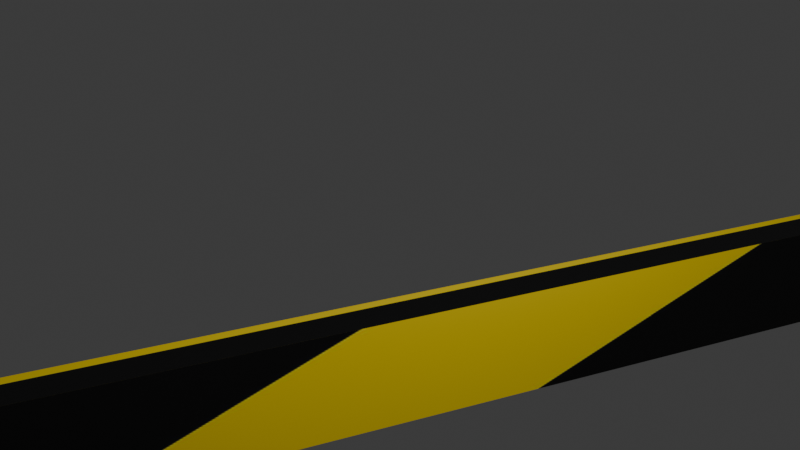 # Source: SafetyTape.blend  (saved by Blender 5.1.30; exported with 4.5.12 LTS)
import bpy
from mathutils import Matrix  # noqa: F401  (used for matrix-valued properties, if any)

bpy.ops.wm.read_factory_settings(use_empty=True)
scene = bpy.context.scene
scene.name = 'Scene'

# ---- collections
col_collection = bpy.data.collections.new('Collection'); scene.collection.children.link(col_collection)
col_safetytape = bpy.data.collections.new('SafetyTape'); scene.collection.children.link(col_safetytape)

# ---- images (referenced by path relative to the original .blend; pixels are not part of the script)
import os
ASSET_DIR = os.environ.get("B2B_ASSET_DIR", "")  # directory of the original .blend (textures are referenced by path, not embedded)
HERE = os.path.dirname(os.path.abspath(__file__))  # packed textures are extracted next to this script under _unpacked/

def load_image(name, relpath, width, height, colorspace="sRGB"):
    """Load a texture the original file referenced (path relative to the .blend, or extracted next to this script)."""
    p = next((c for c in (os.path.join(HERE, relpath), os.path.join(ASSET_DIR, relpath)) if relpath and os.path.exists(c)), "")
    if p:
        img = bpy.data.images.load(p, check_existing=True)
        img.name = name
    else:  # same state as the original file: an image datablock whose file is absent (Cycles renders it pink)
        img = bpy.data.images.new(name, width, height)
        img.source = "FILE"
        img.filepath = "//" + (relpath or name)
    img.colorspace_settings.name = colorspace
    return img
img_safetytape_texturemod_png = load_image('SafetyTape_TextureMod.png', '_unpacked/SafetyTape_TextureMod.0d28649f.png', 960, 320, 'sRGB')

# ---- materials (node trees are filled in below, after node groups)
mat_material_002 = bpy.data.materials.new('Material.002')

# ---- material node trees
mat_material_002.use_nodes = True; mat_material_002.node_tree.nodes.clear()
_N = mat_material_002.node_tree.nodes; _L = mat_material_002.node_tree.links
n0 = _N.new('ShaderNodeBsdfPrincipled'); n0.name = 'Principled BSDF'; n0.location = (-200, 100)
n1 = _N.new('ShaderNodeOutputMaterial'); n1.name = 'Material Output'; n1.location = (200, 100)
n2 = _N.new('ShaderNodeTexImage'); n2.name = 'Image Texture'; n2.location = (-542, 50)
n2.image = img_safetytape_texturemod_png
_L.new(n0.outputs[0], n1.inputs[0])
_L.new(n2.outputs[0], n0.inputs[0])
n1.is_active_output = True

# ---- world
world_world = bpy.data.worlds.new('World'); scene.world = world_world
world_world.use_nodes = True; world_world.node_tree.nodes.clear()
_N = world_world.node_tree.nodes; _L = world_world.node_tree.links
n0 = _N.new('ShaderNodeOutputWorld'); n0.name = 'World Output'; n0.location = (200, 100)
n1 = _N.new('ShaderNodeBackground'); n1.name = 'Background'; n1.location = (-200, 100)
n1.inputs[0].default_value = (0.05088, 0.05088, 0.05088, 1.0)
_L.new(n1.outputs[0], n0.inputs[0])
n0.is_active_output = True
world_world.color = (0.05088, 0.05088, 0.05088)
world_world.sun_shadow_jitter_overblur = 0.0

# ---- cameras
cam_camera = bpy.data.cameras.new('Camera')
cam_camera.clip_end = 100.0
cam_camera.ortho_scale = 7.314

# ---- lights
light_light = bpy.data.lights.new('Light', 'POINT')
light_light.energy = 1000.0
light_light.shadow_soft_size = 0.1

# ---- meshes
me_cube = bpy.data.meshes.new('Cube')
me_cube.from_pydata([(-1.0, -1.0, -1.0), (-1.0, -1.0, 1.0), (-1.0, 1.0, -1.0), (-1.0, 1.0, 1.0), (1.0, -1.0, -1.0), (1.0, -1.0, 1.0), (1.0, 1.0, -1.0), (1.0, 1.0, 1.0)], [], [(0, 1, 3, 2), (2, 3, 7, 6), (6, 7, 5, 4), (4, 5, 1, 0), (2, 6, 4, 0), (7, 3, 1, 5)])
_uv = me_cube.uv_layers.new(name='UVMap')
_uv.uv.foreach_set('vector', [-0.4993, 0.8097, -0.4982, 0.1511, 1.478, 0.1804, 1.476, 0.8389, 0.1643, 1.0, 0.1273, 1.0, 0.1273, -4.636e-09, 0.1643, 2.053e-08, -0.6795, 0.7574, -0.6773, 0.1833, 1.045, 0.2426, 1.043, 0.8167, 0.2384, 1.0, 0.2014, 1.0, 0.2014, -1.391e-08, 0.2384, 1.126e-08, 0.2754, 6.621e-09, 0.2754, 1.0, 0.2384, 1.0, 0.2384, -1.855e-08, 0.3125, 1.984e-09, 0.3125, 1.0, 0.2754, 1.0, 0.2754, -2.318e-08])
me_cube.materials.append(mat_material_002)
me_cube.update()

# ---- objects
ob_light = bpy.data.objects.new('Light', light_light)
ob_camera = bpy.data.objects.new('Camera', cam_camera)
ob_safetytape = bpy.data.objects.new('SafetyTape', me_cube)

# ---- transforms, parenting, visibility, modifiers, constraints
ob_light.location = (4.076, 1.005, 5.904)
ob_light.rotation_euler = (0.6503, 0.05522, 1.866)
ob_light.lock_rotations_4d = False
ob_light.empty_display_type = 'ARROWS'
ob_light.color = (0.0, 0.0, 0.0, 0.0)
ob_light.lineart.crease_threshold = 0.0
ob_camera.location = (7.807, -3.726, 4.708)
ob_camera.rotation_euler = (1.193, -4.222e-06, 1.126)
ob_camera.lock_rotations_4d = False
ob_camera.empty_display_type = 'ARROWS'
ob_camera.color = (0.0, 0.0, 0.0, 0.0)
ob_camera.display_type = 'WIRE'
ob_camera.lineart.crease_threshold = 0.0
ob_safetytape.location = (0.0, 0.0, 0.0)
ob_safetytape.scale = (0.2203, 22.08, 0.5032)

# ---- collection membership
col_collection.objects.link(ob_light)
col_collection.objects.link(ob_camera)
col_safetytape.objects.link(ob_safetytape)

# ---- scene / render settings (as saved in the file)
scene.camera = ob_camera
scene.frame_start = 1; scene.frame_end = 250; scene.frame_set(1)
scene.render.engine = 'BLENDER_EEVEE_NEXT'
scene.render.bake_bias = 0.0
scene.render.bake_samples = 0
scene.cycles.sampling_pattern = 'TABULATED_SOBOL'
scene.eevee.use_volume_custom_range = False
bpy.context.view_layer.update()
